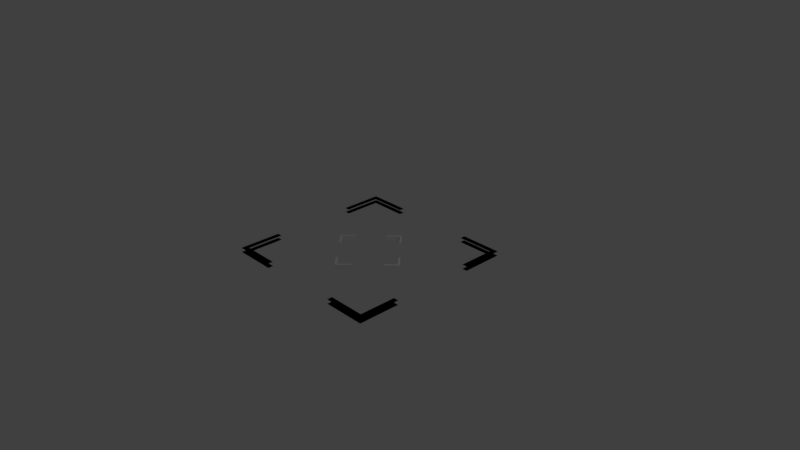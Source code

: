 # Source: target.blend  (saved by Blender 2.78.0; exported with 4.5.12 LTS)
import bpy
from mathutils import Matrix  # noqa: F401  (used for matrix-valued properties, if any)

bpy.ops.wm.read_factory_settings(use_empty=True)
scene = bpy.context.scene
scene.name = 'Scene'

# ---- collections
col_collection_1 = bpy.data.collections.new('Collection 1'); scene.collection.children.link(col_collection_1)

# ---- world
world_world = bpy.data.worlds.new('World'); scene.world = world_world
world_world.color = (0.05088, 0.05088, 0.05088)
world_world.use_sun_shadow = False
world_world.sun_shadow_jitter_overblur = 0.0
world_world.cycles.sampling_method = 'MANUAL'

# ---- cameras
cam_camera = bpy.data.cameras.new('Camera')
cam_camera.clip_end = 100.0
cam_camera.lens = 35.0
cam_camera.sensor_width = 32.0
cam_camera.sensor_height = 18.0
cam_camera.ortho_scale = 7.314
cam_camera.dof.focus_distance = 0.0
cam_camera.dof.aperture_fstop = 128.0

# ---- lights
light_lamp = bpy.data.lights.new('Lamp', 'POINT')
light_lamp.transmission_factor = 0.0
light_lamp.cutoff_distance = 30.0
light_lamp.energy = 100.0
light_lamp.shadow_buffer_clip_start = 1.001
light_lamp.shadow_soft_size = 0.1
light_lamp.shadow_maximum_resolution = 0.006
light_lamp.use_absolute_resolution = True

# ---- meshes
me_plane_002 = bpy.data.meshes.new('Plane.002')
me_plane_002.from_pydata([(-1.0, -1.0, 0.0), (1.0, -1.0, 0.0), (-1.0, 1.0, 0.0), (1.0, 1.0, 0.0), (-1.0, -0.5, 0.0), (0.5, -1.0, 0.0), (1.0, 0.5, 0.0), (-0.5, 1.0, 0.0), (-1.0, 0.5, 0.0), (-0.5, -1.0, 0.0), (1.0, -0.5, 0.0), (0.5, 1.0, 0.0), (-1.0, -0.75, 0.0), (0.75, -1.0, 0.0), (1.0, 0.75, 0.0), (-0.75, 1.0, 0.0), (-1.0, 0.75, 0.0), (-0.75, -1.0, 0.0), (1.0, -0.75, 0.0), (0.75, 1.0, 0.0), (-1.0, -0.875, 0.0), (0.875, -1.0, 0.0), (1.0, 0.875, 0.0), (-0.875, 1.0, 0.0), (-1.0, 0.625, 0.0), (-0.625, -1.0, 0.0), (1.0, -0.625, 0.0), (0.625, 1.0, 0.0), (-1.0, -0.625, 0.0), (0.625, -1.0, 0.0), (1.0, 0.625, 0.0), (-0.625, 1.0, 0.0), (-1.0, 0.875, 0.0), (-0.875, -1.0, 0.0), (1.0, -0.875, 0.0), (0.875, 1.0, 0.0), (-1.0, -0.9375, 0.0), (0.9375, -1.0, 0.0), (1.0, 0.9375, 0.0), (-0.9375, 1.0, 0.0), (-1.0, 0.5625, 0.0), (-0.5625, -1.0, 0.0), (1.0, -0.5625, 0.0), (0.5625, 1.0, 0.0), (-0.9375, -0.5, 0.0), (-0.5, 0.9375, 0.0), (-0.9375, 0.5, 0.0), (0.5, 0.9375, 0.0), (-1.0, -0.6875, 0.0), (0.6875, -1.0, 0.0), (1.0, 0.6875, 0.0), (-0.6875, 1.0, 0.0), (-1.0, 0.8125, 0.0), (-0.8125, -1.0, 0.0), (1.0, -0.8125, 0.0), (0.8125, 1.0, 0.0), (-0.75, 0.9375, 0.0), (-0.9375, 0.75, 0.0), (-0.9375, -0.75, 0.0), (0.75, 0.9375, 0.0), (-1.0, -0.8125, 0.0), (0.8125, -1.0, 0.0), (1.0, 0.8125, 0.0), (-0.8125, 1.0, 0.0), (-1.0, 0.6875, 0.0), (-0.6875, -1.0, 0.0), (1.0, -0.6875, 0.0), (0.6875, 1.0, 0.0), (-1.0, -0.5625, 0.0), (0.5625, -1.0, 0.0), (1.0, 0.5625, 0.0), (-0.5625, 1.0, 0.0), (-1.0, 0.9375, 0.0), (-0.9375, -1.0, 0.0), (1.0, -0.9375, 0.0), (0.9375, 1.0, 0.0), (0.5, -0.9375, 0.0), (0.9375, -0.5, 0.0), (-0.5, -0.9375, 0.0), (0.9375, 0.5, 0.0), (-0.75, -0.9375, 0.0), (0.75, -0.9375, 0.0), (0.9375, -0.75, 0.0), (0.9375, 0.75, 0.0), (0.9375, 0.625, 0.0), (0.625, 0.9375, 0.0), (0.875, -0.9375, 0.0), (0.9375, -0.875, 0.0), (0.625, -0.9375, 0.0), (-0.625, -0.9375, 0.0), (-0.875, -0.9375, 0.0), (-0.9375, -0.875, 0.0), (-0.9375, -0.625, 0.0), (-0.9375, 0.625, 0.0), (-0.875, 0.9375, 0.0), (-0.9375, 0.875, 0.0), (-0.625, 0.9375, 0.0), (0.9375, -0.625, 0.0), (0.875, 0.9375, 0.0), (0.9375, 0.875, 0.0), (0.9375, 0.8125, 0.0), (0.8125, 0.9375, 0.0), (0.9375, -0.6875, 0.0), (-0.6875, 0.9375, 0.0), (-0.9375, 0.8125, 0.0), (-0.9375, 0.9375, 0.0), (-0.9375, 0.5625, 0.0), (-0.9375, 0.6875, 0.0), (-0.9375, -0.6875, 0.0), (-0.9375, -0.5625, 0.0), (-0.8125, -0.9375, 0.0), (-0.9375, -0.9375, 0.0), (-0.9375, -0.8125, 0.0), (-0.5625, -0.9375, 0.0), (-0.6875, -0.9375, 0.0), (0.6875, -0.9375, 0.0), (0.5625, -0.9375, 0.0), (0.9375, -0.9375, 0.0), (0.8125, -0.9375, 0.0), (0.5625, 0.9375, 0.0), (0.9375, 0.5625, 0.0), (0.9375, 0.6875, 0.0), (0.6875, 0.9375, 0.0), (0.9375, -0.8125, 0.0), (-0.8125, 0.9375, 0.0), (-0.5625, 0.9375, 0.0), (0.9375, -0.5625, 0.0), (0.9375, 0.9375, 0.0), (-1.0, -0.9375, 0.0), (-1.0, -1.0, 0.0), (0.9375, -1.0, 0.0), (1.0, -1.0, 0.0), (1.0, 0.9375, 0.0), (1.0, 1.0, 0.0), (-0.9375, 1.0, 0.0), (-1.0, 1.0, 0.0), (-1.0, 0.5625, 0.0), (-1.0, 0.5, 0.0), (-0.5625, -1.0, 0.0), (-0.5, -1.0, 0.0), (1.0, -0.5625, 0.0), (1.0, -0.5, 0.0), (0.5625, 1.0, 0.0), (0.5, 1.0, 0.0), (-0.9375, -0.5, 0.0), (-1.0, -0.5, 0.0), (-0.5, 0.9375, 0.0), (-0.5, 1.0, 0.0), (-0.9375, 0.5, 0.0), (0.5, 0.9375, 0.0), (-1.0, -0.6875, 0.0), (-1.0, -0.75, 0.0), (0.6875, -1.0, 0.0), (0.75, -1.0, 0.0), (1.0, 0.6875, 0.0), (1.0, 0.75, 0.0), (-0.6875, 1.0, 0.0), (-0.75, 1.0, 0.0), (-1.0, 0.8125, 0.0), (-1.0, 0.75, 0.0), (-0.8125, -1.0, 0.0), (-0.75, -1.0, 0.0), (1.0, -0.8125, 0.0), (1.0, -0.75, 0.0), (0.8125, 1.0, 0.0), (0.75, 1.0, 0.0), (-0.75, 0.9375, 0.0), (-0.9375, 0.75, 0.0), (-0.9375, -0.75, 0.0), (0.75, 0.9375, 0.0), (-1.0, -0.8125, 0.0), (-1.0, -0.875, 0.0), (0.8125, -1.0, 0.0), (0.875, -1.0, 0.0), (1.0, 0.8125, 0.0), (1.0, 0.875, 0.0), (-0.8125, 1.0, 0.0), (-0.875, 1.0, 0.0), (-1.0, 0.6875, 0.0), (-1.0, 0.625, 0.0), (-0.6875, -1.0, 0.0), (-0.625, -1.0, 0.0), (1.0, -0.6875, 0.0), (1.0, -0.625, 0.0), (0.6875, 1.0, 0.0), (0.625, 1.0, 0.0), (-1.0, -0.5625, 0.0), (-1.0, -0.625, 0.0), (0.5625, -1.0, 0.0), (0.625, -1.0, 0.0), (1.0, 0.5625, 0.0), (1.0, 0.625, 0.0), (-0.5625, 1.0, 0.0), (-0.625, 1.0, 0.0), (-1.0, 0.9375, 0.0), (-1.0, 0.875, 0.0), (-0.9375, -1.0, 0.0), (-0.875, -1.0, 0.0), (1.0, -0.9375, 0.0), (1.0, -0.875, 0.0), (0.9375, 1.0, 0.0), (0.875, 1.0, 0.0), (0.625, 0.9375, 0.0), (-0.9375, -0.875, 0.0), (-0.9375, -0.625, 0.0), (-0.9375, 0.625, 0.0), (-0.875, 0.9375, 0.0), (-0.9375, 0.875, 0.0), (-0.625, 0.9375, 0.0), (0.875, 0.9375, 0.0), (0.5, -1.0, 0.0), (1.0, 0.5, 0.0), (0.5, -0.9375, 0.0), (0.9375, -0.5, 0.0), (-0.5, -0.9375, 0.0), (0.9375, 0.5, 0.0), (-0.75, -0.9375, 0.0), (0.75, -0.9375, 0.0), (0.9375, -0.75, 0.0), (0.9375, 0.75, 0.0), (0.9375, 0.625, 0.0), (0.875, -0.9375, 0.0), (0.9375, -0.875, 0.0), (0.625, -0.9375, 0.0), (-0.625, -0.9375, 0.0), (-0.875, -0.9375, 0.0), (0.9375, -0.625, 0.0), (0.9375, 0.875, 0.0), (0.9375, 0.8125, 0.0), (0.8125, 0.9375, 0.0), (0.9375, -0.6875, 0.0), (-0.6875, 0.9375, 0.0), (-0.9375, 0.8125, 0.0), (-0.9375, 0.9375, 0.0), (-0.9375, 0.5625, 0.0), (-0.9375, 0.6875, 0.0), (-0.9375, -0.6875, 0.0), (-0.9375, -0.5625, 0.0), (-0.8125, -0.9375, 0.0), (-0.9375, -0.9375, 0.0), (-0.9375, -0.8125, 0.0), (-0.5625, -0.9375, 0.0), (-0.6875, -0.9375, 0.0), (0.6875, -0.9375, 0.0), (0.5625, -0.9375, 0.0), (0.9375, -0.9375, 0.0), (0.8125, -0.9375, 0.0), (0.5625, 0.9375, 0.0), (0.9375, 0.5625, 0.0), (0.9375, 0.6875, 0.0), (0.6875, 0.9375, 0.0), (0.9375, -0.8125, 0.0), (-0.8125, 0.9375, 0.0), (-0.5625, 0.9375, 0.0), (0.9375, -0.5625, 0.0), (0.9375, 0.9375, 0.0), (4.47e-08, -0.4948, 0.0), (0.4948, 4.47e-08, 0.0), (-0.4948, -4.47e-08, 0.0), (-4.47e-08, 0.4948, 0.0), (-0.1237, -0.3711, 0.0), (0.3711, -0.1237, 0.0), (0.1237, 0.3711, 0.0), (-0.3711, 0.1237, 0.0), (-0.3711, -0.1237, 0.0), (0.1237, -0.3711, 0.0), (0.3711, 0.1237, 0.0), (-0.1237, 0.3711, 0.0), (-0.06185, -0.4329, 0.0), (0.4329, -0.06185, 0.0), (0.06185, 0.4329, 0.0), (-0.4329, 0.06185, 0.0), (-0.4329, -0.06185, 0.0), (0.06185, -0.4329, 0.0), (0.4329, 0.06185, 0.0), (-0.06185, 0.4329, 0.0), (-0.03092, -0.4638, 0.0), (0.4638, -0.03092, 0.0), (0.03092, 0.4638, 0.0), (-0.4638, 0.03092, 0.0), (-0.402, -0.09277, 0.0), (0.09277, -0.402, 0.0), (0.402, 0.09277, 0.0), (-0.09277, 0.402, 0.0), (-0.09277, -0.402, 0.0), (0.402, -0.09277, 0.0), (0.09277, 0.402, 0.0), (-0.402, 0.09277, 0.0), (-0.4638, -0.03092, 0.0), (0.03092, -0.4638, 0.0), (0.4638, 0.03092, 0.0), (-0.03092, 0.4638, 0.0), (-0.01546, -0.4793, 0.0), (0.4793, -0.01546, 0.0), (0.01546, 0.4793, 0.0), (-0.4793, 0.01546, 0.0), (-0.3865, -0.1082, 0.0), (0.1082, -0.3865, 0.0), (0.3865, 0.1082, 0.0), (-0.1082, 0.3865, 0.0), (-0.1082, -0.3556, 0.0), (-0.3556, 0.1082, 0.0), (-0.3556, -0.1082, 0.0), (-0.1082, 0.3556, 0.0), (-0.07731, -0.4175, 0.0), (0.4175, -0.07731, 0.0), (0.07731, 0.4175, 0.0), (-0.4175, 0.07731, 0.0), (-0.4484, -0.04638, 0.0), (0.04638, -0.4484, 0.0), (0.4484, 0.04638, 0.0), (-0.04638, 0.4484, 0.0), (-0.4175, 0.04638, 0.0), (-0.4175, -0.04638, 0.0), (-0.04638, -0.4175, 0.0), (-0.04638, 0.4175, 0.0), (-0.04638, -0.4484, 0.0), (0.4484, -0.04638, 0.0), (0.04638, 0.4484, 0.0), (-0.4484, 0.04638, 0.0), (-0.4175, -0.07731, 0.0), (0.07731, -0.4175, 0.0), (0.4175, 0.07731, 0.0), (-0.07731, 0.4175, 0.0), (-0.1082, -0.3865, 0.0), (0.3865, -0.1082, 0.0), (0.1082, 0.3865, 0.0), (-0.3865, 0.1082, 0.0), (-0.4793, -0.01546, 0.0), (0.01546, -0.4793, 0.0), (0.4793, 0.01546, 0.0), (-0.01546, 0.4793, 0.0), (0.3556, -0.1082, 0.0), (0.3556, 0.1082, 0.0), (0.1082, -0.3556, 0.0), (0.1082, 0.3556, 0.0), (0.04638, -0.4175, 0.0), (0.4175, -0.04638, 0.0), (0.4175, 0.04638, 0.0), (0.04638, 0.4175, 0.0), (0.07731, 0.3865, 0.0), (-0.07731, 0.3865, 0.0), (0.4484, -0.01546, 0.0), (0.4484, 0.01546, 0.0), (0.3865, -0.07731, 0.0), (0.07731, -0.3865, 0.0), (0.01546, -0.4484, 0.0), (-0.01546, -0.4484, 0.0), (-0.07731, -0.3865, 0.0), (-0.3865, -0.07731, 0.0), (-0.4484, 0.01546, 0.0), (-0.4484, -0.01546, 0.0), (-0.3865, 0.07731, 0.0), (0.3865, 0.07731, 0.0), (-0.01546, 0.4484, 0.0), (0.01546, 0.4484, 0.0), (0.03092, 0.4329, 0.0), (-0.03092, 0.4329, 0.0), (0.402, 0.06185, 0.0), (-0.402, 0.06185, 0.0), (-0.4329, -0.03092, 0.0), (-0.4638, -4.47e-08, 0.0), (-0.3711, -0.09277, 0.0), (-0.402, -0.06185, 0.0), (-0.06185, -0.402, 0.0), (-0.09277, -0.3711, 0.0), (0.03092, -0.4329, 0.0), (4.47e-08, -0.4638, 0.0), (-0.03092, -0.4329, 0.0), (0.09277, -0.3711, 0.0), (0.06185, -0.402, 0.0), (0.402, -0.06185, 0.0), (0.3711, -0.09277, 0.0), (0.4638, 4.47e-08, 0.0), (0.4329, -0.03092, 0.0), (-0.09277, 0.3711, 0.0), (0.09277, 0.3711, 0.0), (0.06185, 0.402, 0.0), (-0.06185, 0.402, 0.0), (0.4329, 0.03092, 0.0), (-0.4329, 0.03092, 0.0), (-0.3711, 0.09277, 0.0), (0.3711, 0.09277, 0.0), (-4.47e-08, 0.4638, 0.0), (-1.0, -0.9375, 0.05213), (-1.0, -1.0, 0.05213), (0.9375, -1.0, 0.05213), (1.0, -1.0, 0.05213), (1.0, 0.9375, 0.05213), (1.0, 1.0, 0.05213), (-0.9375, 1.0, 0.05213), (-1.0, 1.0, 0.05213), (-1.0, 0.5625, 0.05213), (-1.0, 0.5, 0.05213), (-0.5625, -1.0, 0.05213), (-0.5, -1.0, 0.05213), (1.0, -0.5625, 0.05213), (1.0, -0.5, 0.05213), (0.5625, 1.0, 0.05213), (0.5, 1.0, 0.05213), (-0.9375, -0.5, 0.05213), (-1.0, -0.5, 0.05213), (-0.5, 0.9375, 0.05213), (-0.5, 1.0, 0.05213), (-0.9375, 0.5, 0.05213), (0.5, 0.9375, 0.05213), (-1.0, -0.6875, 0.05213), (-1.0, -0.75, 0.05213), (0.6875, -1.0, 0.05213), (0.75, -1.0, 0.05213), (1.0, 0.6875, 0.05213), (1.0, 0.75, 0.05213), (-0.6875, 1.0, 0.05213), (-0.75, 1.0, 0.05213), (-1.0, 0.8125, 0.05213), (-1.0, 0.75, 0.05213), (-0.8125, -1.0, 0.05213), (-0.75, -1.0, 0.05213), (1.0, -0.8125, 0.05213), (1.0, -0.75, 0.05213), (0.8125, 1.0, 0.05213), (0.75, 1.0, 0.05213), (-0.75, 0.9375, 0.05213), (-0.9375, 0.75, 0.05213), (-0.9375, -0.75, 0.05213), (0.75, 0.9375, 0.05213), (-1.0, -0.8125, 0.05213), (-1.0, -0.875, 0.05213), (0.8125, -1.0, 0.05213), (0.875, -1.0, 0.05213), (1.0, 0.8125, 0.05213), (1.0, 0.875, 0.05213), (-0.8125, 1.0, 0.05213), (-0.875, 1.0, 0.05213), (-1.0, 0.6875, 0.05213), (-1.0, 0.625, 0.05213), (-0.6875, -1.0, 0.05213), (-0.625, -1.0, 0.05213), (1.0, -0.6875, 0.05213), (1.0, -0.625, 0.05213), (0.6875, 1.0, 0.05213), (0.625, 1.0, 0.05213), (-1.0, -0.5625, 0.05213), (-1.0, -0.625, 0.05213), (0.5625, -1.0, 0.05213), (0.625, -1.0, 0.05213), (1.0, 0.5625, 0.05213), (1.0, 0.625, 0.05213), (-0.5625, 1.0, 0.05213), (-0.625, 1.0, 0.05213), (-1.0, 0.9375, 0.05213), (-1.0, 0.875, 0.05213), (-0.9375, -1.0, 0.05213), (-0.875, -1.0, 0.05213), (1.0, -0.9375, 0.05213), (1.0, -0.875, 0.05213), (0.9375, 1.0, 0.05213), (0.875, 1.0, 0.05213), (0.625, 0.9375, 0.05213), (-0.9375, -0.875, 0.05213), (-0.9375, -0.625, 0.05213), (-0.9375, 0.625, 0.05213), (-0.875, 0.9375, 0.05213), (-0.9375, 0.875, 0.05213), (-0.625, 0.9375, 0.05213), (0.875, 0.9375, 0.05213), (0.5, -1.0, 0.05213), (1.0, 0.5, 0.05213), (0.5, -0.9375, 0.05213), (0.9375, -0.5, 0.05213), (-0.5, -0.9375, 0.05213), (0.9375, 0.5, 0.05213), (-0.75, -0.9375, 0.05213), (0.75, -0.9375, 0.05213), (0.9375, -0.75, 0.05213), (0.9375, 0.75, 0.05213), (0.9375, 0.625, 0.05213), (0.875, -0.9375, 0.05213), (0.9375, -0.875, 0.05213), (0.625, -0.9375, 0.05213), (-0.625, -0.9375, 0.05213), (-0.875, -0.9375, 0.05213), (0.9375, -0.625, 0.05213), (0.9375, 0.875, 0.05213), (0.9375, 0.8125, 0.05213), (0.8125, 0.9375, 0.05213), (0.9375, -0.6875, 0.05213), (-0.6875, 0.9375, 0.05213), (-0.9375, 0.8125, 0.05213), (-0.9375, 0.9375, 0.05213), (-0.9375, 0.5625, 0.05213), (-0.9375, 0.6875, 0.05213), (-0.9375, -0.6875, 0.05213), (-0.9375, -0.5625, 0.05213), (-0.8125, -0.9375, 0.05213), (-0.9375, -0.9375, 0.05213), (-0.9375, -0.8125, 0.05213), (-0.5625, -0.9375, 0.05213), (-0.6875, -0.9375, 0.05213), (0.6875, -0.9375, 0.05213), (0.5625, -0.9375, 0.05213), (0.9375, -0.9375, 0.05213), (0.8125, -0.9375, 0.05213), (0.5625, 0.9375, 0.05213), (0.9375, 0.5625, 0.05213), (0.9375, 0.6875, 0.05213), (0.6875, 0.9375, 0.05213), (0.9375, -0.8125, 0.05213), (-0.8125, 0.9375, 0.05213), (-0.5625, 0.9375, 0.05213), (0.9375, -0.5625, 0.05213), (0.9375, 0.9375, 0.05213), (-1.0, -0.9375, 0.05213), (-1.0, -1.0, 0.05213), (0.9375, -1.0, 0.05213), (1.0, -1.0, 0.05213), (1.0, 0.9375, 0.05213), (1.0, 1.0, 0.05213), (-0.9375, 1.0, 0.05213), (-1.0, 1.0, 0.05213), (-1.0, 0.5625, 0.05213), (-1.0, 0.5, 0.05213), (-0.5625, -1.0, 0.05213), (-0.5, -1.0, 0.05213), (1.0, -0.5625, 0.05213), (1.0, -0.5, 0.05213), (0.5625, 1.0, 0.05213), (0.5, 1.0, 0.05213), (-0.9375, -0.5, 0.05213), (-1.0, -0.5, 0.05213), (-0.5, 0.9375, 0.05213), (-0.5, 1.0, 0.05213), (-0.9375, 0.5, 0.05213), (0.5, 0.9375, 0.05213), (-1.0, -0.6875, 0.05213), (-1.0, -0.75, 0.05213), (0.6875, -1.0, 0.05213), (0.75, -1.0, 0.05213), (1.0, 0.6875, 0.05213), (1.0, 0.75, 0.05213), (-0.6875, 1.0, 0.05213), (-0.75, 1.0, 0.05213), (-1.0, 0.8125, 0.05213), (-1.0, 0.75, 0.05213), (-0.8125, -1.0, 0.05213), (-0.75, -1.0, 0.05213), (1.0, -0.8125, 0.05213), (1.0, -0.75, 0.05213), (0.8125, 1.0, 0.05213), (0.75, 1.0, 0.05213), (-0.75, 0.9375, 0.05213), (-0.9375, 0.75, 0.05213), (-0.9375, -0.75, 0.05213), (0.75, 0.9375, 0.05213), (-1.0, -0.8125, 0.05213), (-1.0, -0.875, 0.05213), (0.8125, -1.0, 0.05213), (0.875, -1.0, 0.05213), (1.0, 0.8125, 0.05213), (1.0, 0.875, 0.05213), (-0.8125, 1.0, 0.05213), (-0.875, 1.0, 0.05213), (-1.0, 0.6875, 0.05213), (-1.0, 0.625, 0.05213), (-0.6875, -1.0, 0.05213), (-0.625, -1.0, 0.05213), (1.0, -0.6875, 0.05213), (1.0, -0.625, 0.05213), (0.6875, 1.0, 0.05213), (0.625, 1.0, 0.05213), (-1.0, -0.5625, 0.05213), (-1.0, -0.625, 0.05213), (0.5625, -1.0, 0.05213), (0.625, -1.0, 0.05213), (1.0, 0.5625, 0.05213), (1.0, 0.625, 0.05213), (-0.5625, 1.0, 0.05213), (-0.625, 1.0, 0.05213), (-1.0, 0.9375, 0.05213), (-1.0, 0.875, 0.05213), (-0.9375, -1.0, 0.05213), (-0.875, -1.0, 0.05213), (1.0, -0.9375, 0.05213), (1.0, -0.875, 0.05213), (0.9375, 1.0, 0.05213), (0.875, 1.0, 0.05213), (0.625, 0.9375, 0.05213), (-0.9375, -0.875, 0.05213), (-0.9375, -0.625, 0.05213), (-0.9375, 0.625, 0.05213), (-0.875, 0.9375, 0.05213), (-0.9375, 0.875, 0.05213), (-0.625, 0.9375, 0.05213), (0.875, 0.9375, 0.05213), (0.5, -1.0, 0.05213), (1.0, 0.5, 0.05213), (0.5, -0.9375, 0.05213), (0.9375, -0.5, 0.05213), (-0.5, -0.9375, 0.05213), (0.9375, 0.5, 0.05213), (-0.75, -0.9375, 0.05213), (0.75, -0.9375, 0.05213), (0.9375, -0.75, 0.05213), (0.9375, 0.75, 0.05213), (0.9375, 0.625, 0.05213), (0.875, -0.9375, 0.05213), (0.9375, -0.875, 0.05213), (0.625, -0.9375, 0.05213), (-0.625, -0.9375, 0.05213), (-0.875, -0.9375, 0.05213), (0.9375, -0.625, 0.05213), (0.9375, 0.875, 0.05213), (0.9375, 0.8125, 0.05213), (0.8125, 0.9375, 0.05213), (0.9375, -0.6875, 0.05213), (-0.6875, 0.9375, 0.05213), (-0.9375, 0.8125, 0.05213), (-0.9375, 0.9375, 0.05213), (-0.9375, 0.5625, 0.05213), (-0.9375, 0.6875, 0.05213), (-0.9375, -0.6875, 0.05213), (-0.9375, -0.5625, 0.05213), (-0.8125, -0.9375, 0.05213), (-0.9375, -0.9375, 0.05213), (-0.9375, -0.8125, 0.05213), (-0.5625, -0.9375, 0.05213), (-0.6875, -0.9375, 0.05213), (0.6875, -0.9375, 0.05213), (0.5625, -0.9375, 0.05213), (0.9375, -0.9375, 0.05213), (0.8125, -0.9375, 0.05213), (0.5625, 0.9375, 0.05213), (0.9375, 0.5625, 0.05213), (0.9375, 0.6875, 0.05213), (0.6875, 0.9375, 0.05213), (0.9375, -0.8125, 0.05213), (-0.8125, 0.9375, 0.05213), (-0.5625, 0.9375, 0.05213), (0.9375, -0.5625, 0.05213), (0.9375, 0.9375, 0.05213), (-0.01546, -0.4793, 0.05213), (4.47e-08, -0.4948, 0.05213), (0.4793, -0.01546, 0.05213), (0.4948, 4.47e-08, 0.05213), (0.01546, 0.4793, 0.05213), (-4.47e-08, 0.4948, 0.05213), (-0.4793, 0.01546, 0.05213), (-0.4948, -4.47e-08, 0.05213), (-0.3865, -0.1082, 0.05213), (-0.3711, -0.1237, 0.05213), (0.1082, -0.3865, 0.05213), (0.1237, -0.3711, 0.05213), (0.3865, 0.1082, 0.05213), (0.3711, 0.1237, 0.05213), (-0.1082, 0.3865, 0.05213), (-0.1237, 0.3711, 0.05213), (-0.1082, -0.3556, 0.05213), (-0.1237, -0.3711, 0.05213), (-0.3556, 0.1082, 0.05213), (-0.3711, 0.1237, 0.05213), (-0.3556, -0.1082, 0.05213), (-0.1082, 0.3556, 0.05213), (-0.07731, -0.4175, 0.05213), (-0.06185, -0.4329, 0.05213), (0.4175, -0.07731, 0.05213), (0.4329, -0.06185, 0.05213), (0.07731, 0.4175, 0.05213), (0.06185, 0.4329, 0.05213), (-0.4175, 0.07731, 0.05213), (-0.4329, 0.06185, 0.05213), (-0.4484, -0.04638, 0.05213), (-0.4329, -0.06185, 0.05213), (0.04638, -0.4484, 0.05213), (0.06185, -0.4329, 0.05213), (0.4484, 0.04638, 0.05213), (0.4329, 0.06185, 0.05213), (-0.04638, 0.4484, 0.05213), (-0.06185, 0.4329, 0.05213), (-0.4175, 0.04638, 0.05213), (-0.4175, -0.04638, 0.05213), (-0.04638, -0.4175, 0.05213), (-0.04638, 0.4175, 0.05213), (-0.04638, -0.4484, 0.05213), (-0.03092, -0.4638, 0.05213), (0.4484, -0.04638, 0.05213), (0.4638, -0.03092, 0.05213), (0.04638, 0.4484, 0.05213), (0.03092, 0.4638, 0.05213), (-0.4484, 0.04638, 0.05213), (-0.4638, 0.03092, 0.05213), (-0.4175, -0.07731, 0.05213), (-0.402, -0.09277, 0.05213), (0.07731, -0.4175, 0.05213), (0.09277, -0.402, 0.05213), (0.4175, 0.07731, 0.05213), (0.402, 0.09277, 0.05213), (-0.07731, 0.4175, 0.05213), (-0.09277, 0.402, 0.05213), (-0.1082, -0.3865, 0.05213), (-0.09277, -0.402, 0.05213), (0.3865, -0.1082, 0.05213), (0.402, -0.09277, 0.05213), (0.1082, 0.3865, 0.05213), (0.09277, 0.402, 0.05213), (-0.3865, 0.1082, 0.05213), (-0.402, 0.09277, 0.05213), (-0.4793, -0.01546, 0.05213), (-0.4638, -0.03092, 0.05213), (0.01546, -0.4793, 0.05213), (0.03092, -0.4638, 0.05213), (0.4793, 0.01546, 0.05213), (0.4638, 0.03092, 0.05213), (-0.01546, 0.4793, 0.05213), (-0.03092, 0.4638, 0.05213), (-0.07731, 0.3865, 0.05213), (-0.01546, -0.4484, 0.05213), (-0.07731, -0.3865, 0.05213), (-0.3865, -0.07731, 0.05213), (-0.4484, 0.01546, 0.05213), (-0.4484, -0.01546, 0.05213), (-0.3865, 0.07731, 0.05213), (-0.01546, 0.4484, 0.05213), (0.3711, -0.1237, 0.05213), (0.1237, 0.3711, 0.05213), (0.3556, -0.1082, 0.05213), (0.3556, 0.1082, 0.05213), (0.1082, -0.3556, 0.05213), (0.1082, 0.3556, 0.05213), (0.04638, -0.4175, 0.05213), (0.4175, -0.04638, 0.05213), (0.4175, 0.04638, 0.05213), (0.04638, 0.4175, 0.05213), (0.07731, 0.3865, 0.05213), (0.4484, -0.01546, 0.05213), (0.4484, 0.01546, 0.05213), (0.3865, -0.07731, 0.05213), (0.07731, -0.3865, 0.05213), (0.01546, -0.4484, 0.05213), (0.3865, 0.07731, 0.05213), (0.01546, 0.4484, 0.05213), (0.03092, 0.4329, 0.05213), (-0.03092, 0.4329, 0.05213), (0.402, 0.06185, 0.05213), (-0.402, 0.06185, 0.05213), (-0.4329, -0.03092, 0.05213), (-0.4638, -4.47e-08, 0.05213), (-0.3711, -0.09277, 0.05213), (-0.402, -0.06185, 0.05213), (-0.06185, -0.402, 0.05213), (-0.09277, -0.3711, 0.05213), (0.03092, -0.4329, 0.05213), (4.47e-08, -0.4638, 0.05213), (-0.03092, -0.4329, 0.05213), (0.09277, -0.3711, 0.05213), (0.06185, -0.402, 0.05213), (0.402, -0.06185, 0.05213), (0.3711, -0.09277, 0.05213), (0.4638, 4.47e-08, 0.05213), (0.4329, -0.03092, 0.05213), (-0.09277, 0.3711, 0.05213), (0.09277, 0.3711, 0.05213), (0.06185, 0.402, 0.05213), (-0.06185, 0.402, 0.05213), (0.4329, 0.03092, 0.05213), (-0.4329, 0.03092, 0.05213), (-0.3711, 0.09277, 0.05213), (0.3711, 0.09277, 0.05213), (-4.47e-08, 0.4638, 0.05213)], [], [(127, 38, 3, 75), (126, 42, 10, 77), (125, 45, 7, 71), (124, 56, 15, 63), (123, 54, 18, 82), (122, 59, 19, 67), (121, 50, 14, 83), (120, 70, 30, 84), (119, 85, 27, 43), (117, 74, 34, 87), (105, 94, 23, 39), (103, 96, 31, 51), (102, 66, 26, 97), (101, 98, 35, 55), (100, 62, 22, 99), (83, 14, 62, 100), (59, 101, 55, 19), (82, 18, 66, 102), (56, 103, 51, 15), (52, 104, 95, 32), (16, 57, 104, 52), (72, 105, 39, 2), (32, 95, 105, 72), (40, 106, 93, 24), (8, 46, 106, 40), (64, 107, 57, 16), (24, 93, 107, 64), (48, 108, 92, 28), (12, 58, 108, 48), (68, 109, 44, 4), (28, 92, 109, 68), (33, 53, 110, 90), (53, 17, 80, 110), (36, 111, 91, 20), (0, 73, 111, 36), (73, 33, 90, 111), (60, 112, 58, 12), (20, 91, 112, 60), (25, 41, 113, 89), (41, 9, 78, 113), (17, 65, 114, 80), (65, 25, 89, 114), (29, 49, 115, 88), (49, 13, 81, 115), (5, 69, 116, 76), (69, 29, 88, 116), (21, 37, 117, 86), (37, 1, 74, 117), (13, 61, 118, 81), (61, 21, 86, 118), (47, 119, 43, 11), (79, 6, 70, 120), (84, 30, 50, 121), (85, 122, 67, 27), (87, 34, 54, 123), (94, 124, 63, 23), (96, 125, 71, 31), (97, 26, 42, 126), (98, 127, 75, 35), (99, 22, 38, 127), (255, 200, 133, 132), (254, 213, 141, 140), (253, 192, 147, 146), (252, 176, 157, 166), (251, 218, 163, 162), (250, 184, 165, 169), (249, 219, 155, 154), (248, 220, 191, 190), (247, 142, 185, 202), (245, 222, 199, 198), (233, 134, 177, 206), (231, 156, 193, 208), (230, 226, 183, 182), (229, 164, 201, 209), (228, 227, 175, 174), (219, 228, 174, 155), (169, 165, 164, 229), (218, 230, 182, 163), (166, 157, 156, 231), (158, 195, 207, 232), (159, 158, 232, 167), (194, 135, 134, 233), (195, 194, 233, 207), (136, 179, 205, 234), (137, 136, 234, 148), (178, 159, 167, 235), (179, 178, 235, 205), (150, 187, 204, 236), (151, 150, 236, 168), (186, 145, 144, 237), (187, 186, 237, 204), (197, 225, 238, 160), (160, 238, 216, 161), (128, 171, 203, 239), (129, 128, 239, 196), (196, 239, 225, 197), (170, 151, 168, 240), (171, 170, 240, 203), (181, 224, 241, 138), (138, 241, 214, 139), (161, 216, 242, 180), (180, 242, 224, 181), (189, 223, 243, 152), (152, 243, 217, 153), (210, 212, 244, 188), (188, 244, 223, 189), (173, 221, 245, 130), (130, 245, 198, 131), (153, 217, 246, 172), (172, 246, 221, 173), (149, 143, 142, 247), (215, 248, 190, 211), (220, 249, 154, 191), (202, 185, 184, 250), (222, 251, 162, 199), (206, 177, 176, 252), (208, 193, 192, 253), (226, 254, 140, 183), (209, 201, 200, 255), (227, 255, 132, 175), (21, 173, 130, 37), (101, 229, 209, 98), (22, 175, 132, 38), (97, 226, 230, 102), (23, 177, 134, 39), (118, 246, 217, 81), (36, 128, 129, 0), (102, 230, 218, 82), (24, 179, 136, 40), (86, 221, 246, 118), (37, 130, 131, 1), (25, 181, 138, 41), (38, 132, 133, 3), (26, 183, 140, 42), (47, 149, 247, 119), (39, 134, 135, 2), (56, 166, 231, 103), (27, 185, 142, 43), (119, 247, 202, 85), (40, 136, 137, 8), (103, 231, 208, 96), (28, 187, 150, 48), (84, 220, 248, 120), (41, 138, 139, 9), (104, 232, 207, 95), (29, 189, 152, 49), (120, 248, 215, 79), (42, 140, 141, 10), (57, 167, 232, 104), (30, 191, 154, 50), (43, 142, 143, 11), (31, 193, 156, 51), (83, 219, 249, 121), (44, 144, 145, 4), (32, 195, 158, 52), (121, 249, 220, 84), (45, 146, 147, 7), (95, 207, 233, 105), (33, 197, 160, 53), (8, 137, 148, 46), (34, 199, 162, 54), (11, 143, 149, 47), (105, 233, 206, 94), (35, 201, 164, 55), (85, 202, 250, 122), (48, 150, 151, 12), (106, 234, 205, 93), (12, 151, 170, 60), (122, 250, 169, 59), (49, 152, 153, 13), (46, 148, 234, 106), (13, 153, 172, 61), (82, 218, 251, 123), (50, 154, 155, 14), (14, 155, 174, 62), (123, 251, 222, 87), (51, 156, 157, 15), (107, 235, 167, 57), (15, 157, 176, 63), (52, 158, 159, 16), (93, 205, 235, 107), (16, 159, 178, 64), (53, 160, 161, 17), (17, 161, 180, 65), (94, 206, 252, 124), (54, 162, 163, 18), (108, 236, 204, 92), (18, 163, 182, 66), (124, 252, 166, 56), (55, 164, 165, 19), (58, 168, 236, 108), (19, 165, 184, 67), (4, 145, 186, 68), (96, 208, 253, 125), (109, 237, 144, 44), (5, 210, 188, 69), (125, 253, 146, 45), (92, 204, 237, 109), (6, 211, 190, 70), (77, 213, 254, 126), (7, 147, 192, 71), (126, 254, 226, 97), (60, 170, 171, 20), (2, 135, 194, 72), (61, 172, 173, 21), (110, 238, 225, 90), (0, 129, 196, 73), (62, 174, 175, 22), (80, 216, 238, 110), (1, 131, 198, 74), (127, 255, 227, 99), (63, 176, 177, 23), (111, 239, 203, 91), (3, 133, 200, 75), (98, 209, 255, 127), (64, 178, 179, 24), (76, 212, 210, 5), (65, 180, 181, 25), (10, 141, 213, 77), (66, 182, 183, 26), (90, 225, 239, 111), (9, 139, 214, 78), (67, 184, 185, 27), (112, 240, 168, 58), (79, 215, 211, 6), (68, 186, 187, 28), (91, 203, 240, 112), (69, 188, 189, 29), (70, 190, 191, 30), (71, 192, 193, 31), (113, 241, 224, 89), (72, 194, 195, 32), (78, 214, 241, 113), (73, 196, 197, 33), (74, 198, 199, 34), (114, 242, 216, 80), (75, 200, 201, 35), (89, 224, 242, 114), (115, 243, 223, 88), (81, 217, 243, 115), (116, 244, 212, 76), (99, 227, 228, 100), (88, 223, 244, 116), (100, 228, 219, 83), (87, 222, 245, 117), (20, 171, 128, 36), (117, 245, 221, 86), (59, 169, 229, 101), (383, 331, 259, 294), (382, 333, 266, 298), (381, 327, 263, 301), (380, 319, 271, 312), (379, 338, 274, 310), (378, 323, 275, 315), (377, 339, 270, 306), (376, 340, 286, 326), (375, 299, 283, 341), (373, 343, 290, 330), (361, 295, 279, 350), (359, 307, 287, 352), (358, 353, 282, 322), (357, 311, 291, 354), (356, 355, 278, 318), (339, 356, 318, 270), (315, 275, 311, 357), (338, 358, 322, 274), (312, 271, 307, 359), (308, 288, 351, 360), (272, 308, 360, 313), (328, 258, 295, 361), (288, 328, 361, 351), (296, 280, 349, 362), (264, 296, 362, 302), (320, 272, 313, 363), (280, 320, 363, 349), (304, 284, 348, 364), (268, 304, 364, 314), (324, 260, 300, 365), (284, 324, 365, 348), (289, 346, 366, 309), (309, 366, 336, 273), (292, 276, 347, 367), (256, 292, 367, 329), (329, 367, 346, 289), (316, 268, 314, 368), (276, 316, 368, 347), (281, 345, 369, 297), (297, 369, 334, 265), (273, 336, 370, 321), (321, 370, 345, 281), (285, 344, 371, 305), (305, 371, 337, 269), (261, 332, 372, 325), (325, 372, 344, 285), (277, 342, 373, 293), (293, 373, 330, 257), (269, 337, 374, 317), (317, 374, 342, 277), (303, 267, 299, 375), (335, 376, 326, 262), (340, 377, 306, 286), (341, 283, 323, 378), (343, 379, 310, 290), (350, 279, 319, 380), (352, 287, 327, 381), (353, 382, 298, 282), (354, 291, 331, 383), (355, 383, 294, 278), (511, 456, 389, 388), (510, 469, 397, 396), (509, 448, 403, 402), (508, 432, 413, 422), (507, 474, 419, 418), (506, 440, 421, 425), (505, 475, 411, 410), (504, 476, 447, 446), (503, 398, 441, 458), (501, 478, 455, 454), (489, 390, 433, 462), (487, 412, 449, 464), (486, 482, 439, 438), (485, 420, 457, 465), (484, 483, 431, 430), (475, 484, 430, 411), (425, 421, 420, 485), (474, 486, 438, 419), (422, 413, 412, 487), (414, 451, 463, 488), (415, 414, 488, 423), (450, 391, 390, 489), (451, 450, 489, 463), (392, 435, 461, 490), (393, 392, 490, 404), (434, 415, 423, 491), (435, 434, 491, 461), (406, 443, 460, 492), (407, 406, 492, 424), (442, 401, 400, 493), (443, 442, 493, 460), (453, 481, 494, 416), (416, 494, 472, 417), (384, 427, 459, 495), (385, 384, 495, 452), (452, 495, 481, 453), (426, 407, 424, 496), (427, 426, 496, 459), (437, 480, 497, 394), (394, 497, 470, 395), (417, 472, 498, 436), (436, 498, 480, 437), (445, 479, 499, 408), (408, 499, 473, 409), (466, 468, 500, 444), (444, 500, 479, 445), (429, 477, 501, 386), (386, 501, 454, 387), (409, 473, 502, 428), (428, 502, 477, 429), (405, 399, 398, 503), (471, 504, 446, 467), (476, 505, 410, 447), (458, 441, 440, 506), (478, 507, 418, 455), (462, 433, 432, 508), (464, 449, 448, 509), (482, 510, 396, 439), (465, 457, 456, 511), (483, 511, 388, 431), (639, 516, 517, 584), (638, 524, 525, 597), (637, 530, 531, 576), (636, 550, 541, 560), (635, 546, 547, 602), (634, 553, 549, 568), (633, 538, 539, 603), (632, 574, 575, 604), (631, 586, 569, 526), (629, 582, 583, 606), (617, 590, 561, 518), (615, 592, 577, 540), (614, 566, 567, 610), (613, 593, 585, 548), (612, 558, 559, 611), (603, 539, 558, 612), (553, 613, 548, 549), (602, 547, 566, 614), (550, 615, 540, 541), (542, 616, 591, 579), (543, 551, 616, 542), (578, 617, 518, 519), (579, 591, 617, 578), (520, 618, 589, 563), (521, 532, 618, 520), (562, 619, 551, 543), (563, 589, 619, 562), (534, 620, 588, 571), (535, 552, 620, 534), (570, 621, 528, 529), (571, 588, 621, 570), (581, 544, 622, 609), (544, 545, 600, 622), (512, 623, 587, 555), (513, 580, 623, 512), (580, 581, 609, 623), (554, 624, 552, 535), (555, 587, 624, 554), (565, 522, 625, 608), (522, 523, 598, 625), (545, 564, 626, 600), (564, 565, 608, 626), (573, 536, 627, 607), (536, 537, 601, 627), (594, 572, 628, 596), (572, 573, 607, 628), (557, 514, 629, 605), (514, 515, 582, 629), (537, 556, 630, 601), (556, 557, 605, 630), (533, 631, 526, 527), (599, 595, 574, 632), (604, 575, 538, 633), (586, 634, 568, 569), (606, 583, 546, 635), (590, 636, 560, 561), (592, 637, 576, 577), (610, 567, 524, 638), (593, 639, 584, 585), (611, 559, 516, 639), (429, 386, 514, 557), (485, 465, 593, 613), (431, 388, 516, 559), (482, 486, 614, 610), (433, 390, 518, 561), (502, 473, 601, 630), (384, 385, 513, 512), (486, 474, 602, 614), (435, 392, 520, 563), (477, 502, 630, 605), (386, 387, 515, 514), (437, 394, 522, 565), (388, 389, 517, 516), (439, 396, 524, 567), (405, 503, 631, 533), (390, 391, 519, 518), (422, 487, 615, 550), (441, 398, 526, 569), (503, 458, 586, 631), (392, 393, 521, 520), (487, 464, 592, 615), (443, 406, 534, 571), (476, 504, 632, 604), (394, 395, 523, 522), (488, 463, 591, 616), (445, 408, 536, 573), (504, 471, 599, 632), (396, 397, 525, 524), (423, 488, 616, 551), (447, 410, 538, 575), (398, 399, 527, 526), (449, 412, 540, 577), (475, 505, 633, 603), (400, 401, 529, 528), (451, 414, 542, 579), (505, 476, 604, 633), (402, 403, 531, 530), (463, 489, 617, 591), (453, 416, 544, 581), (393, 404, 532, 521), (455, 418, 546, 583), (399, 405, 533, 527), (489, 462, 590, 617), (457, 420, 548, 585), (458, 506, 634, 586), (406, 407, 535, 534), (490, 461, 589, 618), (407, 426, 554, 535), (506, 425, 553, 634), (408, 409, 537, 536), (404, 490, 618, 532), (409, 428, 556, 537), (474, 507, 635, 602), (410, 411, 539, 538), (411, 430, 558, 539), (507, 478, 606, 635), (412, 413, 541, 540), (491, 423, 551, 619), (413, 432, 560, 541), (414, 415, 543, 542), (461, 491, 619, 589), (415, 434, 562, 543), (416, 417, 545, 544), (417, 436, 564, 545), (462, 508, 636, 590), (418, 419, 547, 546), (492, 460, 588, 620), (419, 438, 566, 547), (508, 422, 550, 636), (420, 421, 549, 548), (424, 492, 620, 552), (421, 440, 568, 549), (401, 442, 570, 529), (464, 509, 637, 592), (493, 400, 528, 621), (466, 444, 572, 594), (509, 402, 530, 637), (460, 493, 621, 588), (467, 446, 574, 595), (469, 510, 638, 597), (403, 448, 576, 531), (510, 482, 610, 638), (426, 427, 555, 554), (391, 450, 578, 519), (428, 429, 557, 556), (494, 481, 609, 622), (385, 452, 580, 513), (430, 431, 559, 558), (472, 494, 622, 600), (387, 454, 582, 515), (511, 483, 611, 639), (432, 433, 561, 560), (495, 459, 587, 623), (389, 456, 584, 517), (465, 511, 639, 593), (434, 435, 563, 562), (468, 466, 594, 596), (436, 437, 565, 564), (397, 469, 597, 525), (438, 439, 567, 566), (481, 495, 623, 609), (395, 470, 598, 523), (440, 441, 569, 568), (496, 424, 552, 624), (471, 467, 595, 599), (442, 443, 571, 570), (459, 496, 624, 587), (444, 445, 573, 572), (446, 447, 575, 574), (448, 449, 577, 576), (497, 480, 608, 625), (450, 451, 579, 578), (470, 497, 625, 598), (452, 453, 581, 580), (454, 455, 583, 582), (498, 472, 600, 626), (456, 457, 585, 584), (480, 498, 626, 608), (499, 479, 607, 627), (473, 499, 627, 601), (500, 468, 596, 628), (483, 484, 612, 611), (479, 500, 628, 607), (484, 475, 603, 612), (478, 501, 629, 606), (427, 384, 512, 555), (501, 477, 605, 629), (425, 485, 613, 553), (767, 644, 645, 712), (766, 652, 653, 725), (765, 658, 659, 704), (764, 678, 669, 688), (763, 674, 675, 730), (762, 681, 677, 696), (761, 666, 667, 731), (760, 702, 703, 732), (759, 714, 697, 654), (757, 710, 711, 734), (745, 718, 689, 646), (743, 720, 705, 668), (742, 694, 695, 738), (741, 721, 713, 676), (740, 686, 687, 739), (731, 667, 686, 740), (681, 741, 676, 677), (730, 675, 694, 742), (678, 743, 668, 669), (670, 744, 719, 707), (671, 679, 744, 670), (706, 745, 646, 647), (707, 719, 745, 706), (648, 746, 717, 691), (649, 660, 746, 648), (690, 747, 679, 671), (691, 717, 747, 690), (662, 748, 716, 699), (663, 680, 748, 662), (698, 749, 656, 657), (699, 716, 749, 698), (709, 672, 750, 737), (672, 673, 728, 750), (640, 751, 715, 683), (641, 708, 751, 640), (708, 709, 737, 751), (682, 752, 680, 663), (683, 715, 752, 682), (693, 650, 753, 736), (650, 651, 726, 753), (673, 692, 754, 728), (692, 693, 736, 754), (701, 664, 755, 735), (664, 665, 729, 755), (722, 700, 756, 724), (700, 701, 735, 756), (685, 642, 757, 733), (642, 643, 710, 757), (665, 684, 758, 729), (684, 685, 733, 758), (661, 759, 654, 655), (727, 723, 702, 760), (732, 703, 666, 761), (714, 762, 696, 697), (734, 711, 674, 763), (718, 764, 688, 689), (720, 765, 704, 705), (738, 695, 652, 766), (721, 767, 712, 713), (739, 687, 644, 767), (285, 305, 664, 701), (376, 335, 727, 760), (298, 266, 653, 652), (313, 360, 744, 679), (286, 306, 666, 703), (299, 267, 655, 654), (287, 307, 668, 705), (339, 377, 761, 731), (300, 260, 657, 656), (288, 308, 670, 707), (377, 340, 732, 761), (301, 263, 659, 658), (351, 361, 745, 719), (289, 309, 672, 709), (264, 302, 660, 649), (290, 310, 674, 711), (267, 303, 661, 655), (361, 350, 718, 745), (291, 311, 676, 713), (341, 378, 762, 714), (304, 268, 663, 662), (362, 349, 717, 746), (268, 316, 682, 663), (378, 315, 681, 762), (305, 269, 665, 664), (302, 362, 746, 660), (269, 317, 684, 665), (338, 379, 763, 730), (306, 270, 667, 666), (270, 318, 686, 667), (379, 343, 734, 763), (307, 271, 669, 668), (363, 313, 679, 747), (271, 319, 688, 669), (308, 272, 671, 670), (349, 363, 747, 717), (272, 320, 690, 671), (309, 273, 673, 672), (273, 321, 692, 673), (350, 380, 764, 718), (310, 274, 675, 674), (364, 348, 716, 748), (274, 322, 694, 675), (380, 312, 678, 764), (311, 275, 677, 676), (314, 364, 748, 680), (275, 323, 696, 677), (260, 324, 698, 657), (352, 381, 765, 720), (365, 300, 656, 749), (261, 325, 700, 722), (381, 301, 658, 765), (348, 365, 749, 716), (262, 326, 702, 723), (333, 382, 766, 725), (263, 327, 704, 659), (382, 353, 738, 766), (316, 276, 683, 682), (258, 328, 706, 647), (317, 277, 685, 684), (366, 346, 737, 750), (256, 329, 708, 641), (318, 278, 687, 686), (336, 366, 750, 728), (257, 330, 710, 643), (383, 355, 739, 767), (319, 279, 689, 688), (367, 347, 715, 751), (259, 331, 712, 645), (354, 383, 767, 721), (320, 280, 691, 690), (332, 261, 722, 724), (321, 281, 693, 692), (266, 333, 725, 653), (322, 282, 695, 694), (346, 367, 751, 737), (265, 334, 726, 651), (323, 283, 697, 696), (368, 314, 680, 752), (335, 262, 723, 727), (324, 284, 699, 698), (347, 368, 752, 715), (325, 285, 701, 700), (326, 286, 703, 702), (327, 287, 705, 704), (369, 345, 736, 753), (328, 288, 707, 706), (334, 369, 753, 726), (329, 289, 709, 708), (330, 290, 711, 710), (370, 336, 728, 754), (331, 291, 713, 712), (345, 370, 754, 736), (371, 344, 735, 755), (337, 371, 755, 729), (372, 332, 724, 756), (355, 356, 740, 739), (344, 372, 756, 735), (356, 339, 731, 740), (343, 373, 757, 734), (276, 292, 640, 683), (373, 342, 733, 757), (315, 357, 741, 681), (277, 293, 642, 685), (357, 354, 721, 741), (278, 294, 644, 687), (353, 358, 742, 738), (279, 295, 646, 689), (374, 337, 729, 758), (292, 256, 641, 640), (358, 338, 730, 742), (280, 296, 648, 691), (342, 374, 758, 733), (293, 257, 643, 642), (281, 297, 650, 693), (294, 259, 645, 644), (282, 298, 652, 695), (303, 375, 759, 661), (295, 258, 647, 646), (312, 359, 743, 678), (283, 299, 654, 697), (375, 341, 714, 759), (296, 264, 649, 648), (359, 352, 720, 743), (284, 304, 662, 699), (340, 376, 760, 732), (297, 265, 651, 650), (360, 351, 719, 744)])
me_plane_002.use_remesh_preserve_volume = False
me_plane_002.use_remesh_preserve_attributes = False
me_plane_002.use_mirror_vertex_groups = False
me_plane_002.update()

# ---- objects
ob_plane_000 = bpy.data.objects.new('Plane.000', me_plane_002)
ob_lamp = bpy.data.objects.new('Lamp', light_lamp)
ob_camera = bpy.data.objects.new('Camera', cam_camera)

# ---- transforms, parenting, visibility, modifiers, constraints
ob_plane_000.location = (0.0, 0.0, 0.0)
ob_plane_000.rotation_euler = (0.0, -0.0, -1.571)
ob_plane_000.scale = (1.164, 1.164, 1.164)
ob_plane_000.lineart.crease_threshold = 0.0
ob_lamp.location = (4.076, 1.005, 5.904)
ob_lamp.rotation_euler = (0.6503, 0.05522, 1.866)
ob_lamp.lock_rotations_4d = False
ob_lamp.empty_display_type = 'ARROWS'
ob_lamp.color = (0.0, 0.0, 0.0, 0.0)
ob_lamp.lineart.crease_threshold = 0.0
ob_camera.location = (7.481, -6.508, 5.344)
ob_camera.rotation_euler = (1.109, 0.0, 0.8149)
ob_camera.lock_rotations_4d = False
ob_camera.empty_display_type = 'ARROWS'
ob_camera.color = (0.0, 0.0, 0.0, 0.0)
ob_camera.display_type = 'WIRE'
ob_camera.lineart.crease_threshold = 0.0

# ---- collection membership
col_collection_1.objects.link(ob_plane_000)
col_collection_1.objects.link(ob_lamp)
col_collection_1.objects.link(ob_camera)

# ---- scene / render settings (as saved in the file)
scene.camera = ob_camera
scene.frame_start = 1; scene.frame_end = 250; scene.frame_set(1)
scene.render.engine = 'BLENDER_EEVEE_NEXT'
scene.render.resolution_percentage = 50
scene.render.dither_intensity = 0.0
scene.cycles.use_denoising = False
scene.cycles.samples = 128
scene.cycles.sampling_pattern = 'TABULATED_SOBOL'
scene.cycles.light_sampling_threshold = 0.0
scene.cycles.use_adaptive_sampling = False
scene.cycles.use_light_tree = False
scene.cycles.blur_glossy = 0.0
scene.cycles.sample_clamp_indirect = 0.0
scene.view_settings.view_transform = 'Standard'
bpy.context.view_layer.update()
